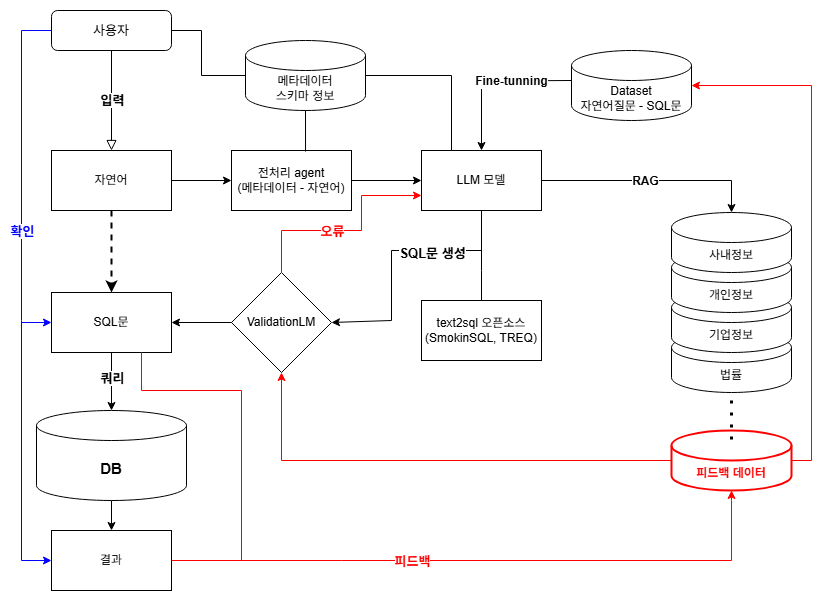

The diagram above was exported from draw.io. Its source (the exported page's mxGraphModel, read from the mxfile embedded in the PNG):
<mxGraphModel dx="1393" dy="656" grid="1" gridSize="10" guides="1" tooltips="1" connect="1" arrows="1" fold="1" page="1" pageScale="1" pageWidth="827" pageHeight="1169" math="0" shadow="0">
  <root>
    <mxCell id="WIyWlLk6GJQsqaUBKTNV-0" />
    <mxCell id="WIyWlLk6GJQsqaUBKTNV-1" parent="WIyWlLk6GJQsqaUBKTNV-0" />
    <mxCell id="2TGSN4f0MN7tEOs_7veW-47" value="피드백 데이터" style="shape=cylinder3;whiteSpace=wrap;html=1;boundedLbl=1;backgroundOutline=1;size=15;strokeColor=#FF0000;fontColor=#FF0000;strokeWidth=2;fontStyle=1" vertex="1" parent="WIyWlLk6GJQsqaUBKTNV-1">
      <mxGeometry x="670" y="440" width="120" height="60" as="geometry" />
    </mxCell>
    <mxCell id="2TGSN4f0MN7tEOs_7veW-14" value="법률" style="shape=cylinder3;whiteSpace=wrap;html=1;boundedLbl=1;backgroundOutline=1;size=15;" vertex="1" parent="WIyWlLk6GJQsqaUBKTNV-1">
      <mxGeometry x="670" y="342" width="120" height="60" as="geometry" />
    </mxCell>
    <mxCell id="2TGSN4f0MN7tEOs_7veW-12" value="기업정보" style="shape=cylinder3;whiteSpace=wrap;html=1;boundedLbl=1;backgroundOutline=1;size=15;" vertex="1" parent="WIyWlLk6GJQsqaUBKTNV-1">
      <mxGeometry x="670" y="302" width="120" height="60" as="geometry" />
    </mxCell>
    <mxCell id="WIyWlLk6GJQsqaUBKTNV-2" value="" style="rounded=0;html=1;jettySize=auto;orthogonalLoop=1;fontSize=11;endArrow=block;endFill=0;endSize=8;strokeWidth=1;shadow=0;labelBackgroundColor=none;edgeStyle=orthogonalEdgeStyle;entryX=0.5;entryY=0;entryDx=0;entryDy=0;" parent="WIyWlLk6GJQsqaUBKTNV-1" source="WIyWlLk6GJQsqaUBKTNV-3" target="2TGSN4f0MN7tEOs_7veW-18" edge="1">
      <mxGeometry relative="1" as="geometry">
        <mxPoint x="110" y="180" as="targetPoint" />
        <Array as="points" />
      </mxGeometry>
    </mxCell>
    <mxCell id="2TGSN4f0MN7tEOs_7veW-19" value="입력" style="edgeLabel;html=1;align=center;verticalAlign=middle;resizable=0;points=[];fontSize=13;fontStyle=1" vertex="1" connectable="0" parent="WIyWlLk6GJQsqaUBKTNV-2">
      <mxGeometry x="0.0857" y="1" relative="1" as="geometry">
        <mxPoint x="-1" y="-5" as="offset" />
      </mxGeometry>
    </mxCell>
    <mxCell id="WIyWlLk6GJQsqaUBKTNV-3" value="&lt;font style=&quot;font-size: 13px;&quot;&gt;사용자&lt;/font&gt;" style="rounded=1;whiteSpace=wrap;html=1;fontSize=12;glass=0;strokeWidth=1;shadow=0;" parent="WIyWlLk6GJQsqaUBKTNV-1" vertex="1">
      <mxGeometry x="50" y="20" width="120" height="40" as="geometry" />
    </mxCell>
    <mxCell id="2TGSN4f0MN7tEOs_7veW-0" value="메타데이터&lt;br&gt;스키마 정보" style="shape=cylinder3;whiteSpace=wrap;html=1;boundedLbl=1;backgroundOutline=1;size=15;" vertex="1" parent="WIyWlLk6GJQsqaUBKTNV-1">
      <mxGeometry x="244" y="50" width="120" height="70" as="geometry" />
    </mxCell>
    <mxCell id="2TGSN4f0MN7tEOs_7veW-1" value="LLM 모델" style="rounded=0;whiteSpace=wrap;html=1;" vertex="1" parent="WIyWlLk6GJQsqaUBKTNV-1">
      <mxGeometry x="420" y="160" width="120" height="60" as="geometry" />
    </mxCell>
    <mxCell id="2TGSN4f0MN7tEOs_7veW-4" value="" style="endArrow=none;html=1;rounded=0;entryX=1;entryY=0.5;entryDx=0;entryDy=0;exitX=0;exitY=0.5;exitDx=0;exitDy=0;exitPerimeter=0;" edge="1" parent="WIyWlLk6GJQsqaUBKTNV-1" source="2TGSN4f0MN7tEOs_7veW-0" target="WIyWlLk6GJQsqaUBKTNV-3">
      <mxGeometry width="50" height="50" relative="1" as="geometry">
        <mxPoint x="150" y="130" as="sourcePoint" />
        <mxPoint x="200" y="80" as="targetPoint" />
        <Array as="points">
          <mxPoint x="200" y="85" />
          <mxPoint x="200" y="40" />
        </Array>
      </mxGeometry>
    </mxCell>
    <mxCell id="2TGSN4f0MN7tEOs_7veW-5" value="" style="endArrow=none;html=1;rounded=0;exitX=0.25;exitY=0;exitDx=0;exitDy=0;entryX=1;entryY=0.5;entryDx=0;entryDy=0;entryPerimeter=0;" edge="1" parent="WIyWlLk6GJQsqaUBKTNV-1" source="2TGSN4f0MN7tEOs_7veW-1" target="2TGSN4f0MN7tEOs_7veW-0">
      <mxGeometry width="50" height="50" relative="1" as="geometry">
        <mxPoint x="400" y="110" as="sourcePoint" />
        <mxPoint x="450" y="60" as="targetPoint" />
        <Array as="points">
          <mxPoint x="450" y="85" />
        </Array>
      </mxGeometry>
    </mxCell>
    <mxCell id="2TGSN4f0MN7tEOs_7veW-9" style="edgeStyle=orthogonalEdgeStyle;rounded=0;orthogonalLoop=1;jettySize=auto;html=1;exitX=0;exitY=0.5;exitDx=0;exitDy=0;" edge="1" parent="WIyWlLk6GJQsqaUBKTNV-1" target="2TGSN4f0MN7tEOs_7veW-1">
      <mxGeometry relative="1" as="geometry">
        <mxPoint x="480" y="140" as="targetPoint" />
        <mxPoint x="570" y="90" as="sourcePoint" />
      </mxGeometry>
    </mxCell>
    <mxCell id="2TGSN4f0MN7tEOs_7veW-10" value="Fine-tunning" style="edgeLabel;html=1;align=center;verticalAlign=middle;resizable=0;points=[];fontStyle=1;fontSize=12;" vertex="1" connectable="0" parent="2TGSN4f0MN7tEOs_7veW-9">
      <mxGeometry x="-0.2402" relative="1" as="geometry">
        <mxPoint as="offset" />
      </mxGeometry>
    </mxCell>
    <mxCell id="2TGSN4f0MN7tEOs_7veW-11" value="개인정보" style="shape=cylinder3;whiteSpace=wrap;html=1;boundedLbl=1;backgroundOutline=1;size=15;" vertex="1" parent="WIyWlLk6GJQsqaUBKTNV-1">
      <mxGeometry x="670" y="262" width="120" height="60" as="geometry" />
    </mxCell>
    <mxCell id="2TGSN4f0MN7tEOs_7veW-13" value="사내정보" style="shape=cylinder3;whiteSpace=wrap;html=1;boundedLbl=1;backgroundOutline=1;size=15;" vertex="1" parent="WIyWlLk6GJQsqaUBKTNV-1">
      <mxGeometry x="670" y="222" width="120" height="60" as="geometry" />
    </mxCell>
    <mxCell id="2TGSN4f0MN7tEOs_7veW-15" value="" style="endArrow=classic;html=1;rounded=0;exitX=1;exitY=0.5;exitDx=0;exitDy=0;entryX=0.5;entryY=0;entryDx=0;entryDy=0;entryPerimeter=0;" edge="1" parent="WIyWlLk6GJQsqaUBKTNV-1" source="2TGSN4f0MN7tEOs_7veW-1" target="2TGSN4f0MN7tEOs_7veW-13">
      <mxGeometry width="50" height="50" relative="1" as="geometry">
        <mxPoint x="390" y="250" as="sourcePoint" />
        <mxPoint x="440" y="200" as="targetPoint" />
        <Array as="points">
          <mxPoint x="730" y="190" />
        </Array>
      </mxGeometry>
    </mxCell>
    <mxCell id="2TGSN4f0MN7tEOs_7veW-16" value="RAG" style="edgeLabel;html=1;align=center;verticalAlign=middle;resizable=0;points=[];fontSize=12;fontStyle=1" vertex="1" connectable="0" parent="2TGSN4f0MN7tEOs_7veW-15">
      <mxGeometry x="-0.0737" relative="1" as="geometry">
        <mxPoint as="offset" />
      </mxGeometry>
    </mxCell>
    <mxCell id="2TGSN4f0MN7tEOs_7veW-17" value="Dataset&lt;br style=&quot;border-color: var(--border-color);&quot;&gt;자연어질문 - SQL문" style="shape=cylinder3;whiteSpace=wrap;html=1;boundedLbl=1;backgroundOutline=1;size=15;" vertex="1" parent="WIyWlLk6GJQsqaUBKTNV-1">
      <mxGeometry x="570" y="60" width="120" height="70" as="geometry" />
    </mxCell>
    <mxCell id="2TGSN4f0MN7tEOs_7veW-18" value="자연어" style="rounded=0;whiteSpace=wrap;html=1;" vertex="1" parent="WIyWlLk6GJQsqaUBKTNV-1">
      <mxGeometry x="50" y="160" width="120" height="60" as="geometry" />
    </mxCell>
    <mxCell id="2TGSN4f0MN7tEOs_7veW-21" value="전처리 agent&lt;br&gt;(메타데이터 - 자연어)" style="rounded=0;whiteSpace=wrap;html=1;" vertex="1" parent="WIyWlLk6GJQsqaUBKTNV-1">
      <mxGeometry x="230" y="160" width="120" height="60" as="geometry" />
    </mxCell>
    <mxCell id="2TGSN4f0MN7tEOs_7veW-22" value="" style="endArrow=classic;html=1;rounded=0;exitX=1;exitY=0.5;exitDx=0;exitDy=0;entryX=0;entryY=0.5;entryDx=0;entryDy=0;" edge="1" parent="WIyWlLk6GJQsqaUBKTNV-1" source="2TGSN4f0MN7tEOs_7veW-18" target="2TGSN4f0MN7tEOs_7veW-21">
      <mxGeometry width="50" height="50" relative="1" as="geometry">
        <mxPoint x="390" y="250" as="sourcePoint" />
        <mxPoint x="440" y="200" as="targetPoint" />
      </mxGeometry>
    </mxCell>
    <mxCell id="2TGSN4f0MN7tEOs_7veW-24" value="" style="endArrow=classic;html=1;rounded=0;exitX=1;exitY=0.5;exitDx=0;exitDy=0;entryX=0;entryY=0.5;entryDx=0;entryDy=0;" edge="1" parent="WIyWlLk6GJQsqaUBKTNV-1" source="2TGSN4f0MN7tEOs_7veW-21" target="2TGSN4f0MN7tEOs_7veW-1">
      <mxGeometry width="50" height="50" relative="1" as="geometry">
        <mxPoint x="390" y="250" as="sourcePoint" />
        <mxPoint x="440" y="200" as="targetPoint" />
      </mxGeometry>
    </mxCell>
    <mxCell id="2TGSN4f0MN7tEOs_7veW-25" value="SQL문" style="rounded=0;whiteSpace=wrap;html=1;" vertex="1" parent="WIyWlLk6GJQsqaUBKTNV-1">
      <mxGeometry x="50" y="302" width="120" height="60" as="geometry" />
    </mxCell>
    <mxCell id="2TGSN4f0MN7tEOs_7veW-26" value="ValidationLM" style="strokeWidth=1;html=1;shape=mxgraph.flowchart.decision;whiteSpace=wrap;" vertex="1" parent="WIyWlLk6GJQsqaUBKTNV-1">
      <mxGeometry x="230" y="282" width="100" height="100" as="geometry" />
    </mxCell>
    <mxCell id="2TGSN4f0MN7tEOs_7veW-28" value="text2sql 오픈소스&lt;br&gt;(SmokinSQL, TREQ)" style="rounded=0;whiteSpace=wrap;html=1;" vertex="1" parent="WIyWlLk6GJQsqaUBKTNV-1">
      <mxGeometry x="420" y="310" width="120" height="60" as="geometry" />
    </mxCell>
    <mxCell id="2TGSN4f0MN7tEOs_7veW-29" value="" style="endArrow=none;html=1;rounded=0;entryX=0.5;entryY=1;entryDx=0;entryDy=0;exitX=0.5;exitY=0;exitDx=0;exitDy=0;" edge="1" parent="WIyWlLk6GJQsqaUBKTNV-1" source="2TGSN4f0MN7tEOs_7veW-28" target="2TGSN4f0MN7tEOs_7veW-1">
      <mxGeometry width="50" height="50" relative="1" as="geometry">
        <mxPoint x="480" y="340" as="sourcePoint" />
        <mxPoint x="440" y="200" as="targetPoint" />
        <Array as="points">
          <mxPoint x="480" y="280" />
        </Array>
      </mxGeometry>
    </mxCell>
    <mxCell id="2TGSN4f0MN7tEOs_7veW-30" value="" style="endArrow=classic;html=1;rounded=0;entryX=1;entryY=0.5;entryDx=0;entryDy=0;entryPerimeter=0;" edge="1" parent="WIyWlLk6GJQsqaUBKTNV-1" target="2TGSN4f0MN7tEOs_7veW-26">
      <mxGeometry width="50" height="50" relative="1" as="geometry">
        <mxPoint x="480" y="260" as="sourcePoint" />
        <mxPoint x="440" y="200" as="targetPoint" />
        <Array as="points">
          <mxPoint x="390" y="260" />
          <mxPoint x="390" y="330" />
        </Array>
      </mxGeometry>
    </mxCell>
    <mxCell id="2TGSN4f0MN7tEOs_7veW-55" value="SQL문 생성" style="edgeLabel;html=1;align=center;verticalAlign=middle;resizable=0;points=[];fontSize=13;fontStyle=1" vertex="1" connectable="0" parent="2TGSN4f0MN7tEOs_7veW-30">
      <mxGeometry x="-0.3728" y="2" relative="1" as="geometry">
        <mxPoint x="19" as="offset" />
      </mxGeometry>
    </mxCell>
    <mxCell id="2TGSN4f0MN7tEOs_7veW-34" value="" style="endArrow=classic;html=1;rounded=0;exitX=0.5;exitY=0;exitDx=0;exitDy=0;exitPerimeter=0;entryX=0;entryY=0.75;entryDx=0;entryDy=0;strokeColor=#ff0000;" edge="1" parent="WIyWlLk6GJQsqaUBKTNV-1" source="2TGSN4f0MN7tEOs_7veW-26" target="2TGSN4f0MN7tEOs_7veW-1">
      <mxGeometry width="50" height="50" relative="1" as="geometry">
        <mxPoint x="390" y="250" as="sourcePoint" />
        <mxPoint x="440" y="200" as="targetPoint" />
        <Array as="points">
          <mxPoint x="280" y="240" />
          <mxPoint x="360" y="240" />
          <mxPoint x="360" y="205" />
        </Array>
      </mxGeometry>
    </mxCell>
    <mxCell id="2TGSN4f0MN7tEOs_7veW-35" value="오류" style="edgeLabel;html=1;align=center;verticalAlign=middle;resizable=0;points=[];fontSize=13;fontColor=#FF0000;fontStyle=1" vertex="1" connectable="0" parent="2TGSN4f0MN7tEOs_7veW-34">
      <mxGeometry x="-0.0949" y="-5" relative="1" as="geometry">
        <mxPoint x="-6" y="-5" as="offset" />
      </mxGeometry>
    </mxCell>
    <mxCell id="2TGSN4f0MN7tEOs_7veW-36" value="" style="endArrow=classic;html=1;rounded=0;exitX=0;exitY=0.5;exitDx=0;exitDy=0;exitPerimeter=0;entryX=1;entryY=0.5;entryDx=0;entryDy=0;" edge="1" parent="WIyWlLk6GJQsqaUBKTNV-1" source="2TGSN4f0MN7tEOs_7veW-26" target="2TGSN4f0MN7tEOs_7veW-25">
      <mxGeometry width="50" height="50" relative="1" as="geometry">
        <mxPoint x="390" y="250" as="sourcePoint" />
        <mxPoint x="440" y="200" as="targetPoint" />
      </mxGeometry>
    </mxCell>
    <mxCell id="2TGSN4f0MN7tEOs_7veW-37" value="" style="endArrow=classic;html=1;rounded=0;exitX=0.5;exitY=1;exitDx=0;exitDy=0;entryX=0.5;entryY=0;entryDx=0;entryDy=0;dashed=1;strokeWidth=2;" edge="1" parent="WIyWlLk6GJQsqaUBKTNV-1" source="2TGSN4f0MN7tEOs_7veW-18" target="2TGSN4f0MN7tEOs_7veW-25">
      <mxGeometry width="50" height="50" relative="1" as="geometry">
        <mxPoint x="170" y="270" as="sourcePoint" />
        <mxPoint x="220" y="220" as="targetPoint" />
      </mxGeometry>
    </mxCell>
    <mxCell id="2TGSN4f0MN7tEOs_7veW-38" value="" style="endArrow=none;html=1;rounded=0;exitX=0.617;exitY=0.017;exitDx=0;exitDy=0;entryX=0.5;entryY=1;entryDx=0;entryDy=0;entryPerimeter=0;exitPerimeter=0;" edge="1" parent="WIyWlLk6GJQsqaUBKTNV-1" source="2TGSN4f0MN7tEOs_7veW-21" target="2TGSN4f0MN7tEOs_7veW-0">
      <mxGeometry width="50" height="50" relative="1" as="geometry">
        <mxPoint x="390" y="250" as="sourcePoint" />
        <mxPoint x="440" y="200" as="targetPoint" />
      </mxGeometry>
    </mxCell>
    <mxCell id="2TGSN4f0MN7tEOs_7veW-39" value="&lt;font style=&quot;font-size: 15px;&quot;&gt;&lt;b&gt;DB&lt;/b&gt;&lt;/font&gt;" style="shape=cylinder3;whiteSpace=wrap;html=1;boundedLbl=1;backgroundOutline=1;size=15;" vertex="1" parent="WIyWlLk6GJQsqaUBKTNV-1">
      <mxGeometry x="35" y="420" width="150" height="90" as="geometry" />
    </mxCell>
    <mxCell id="2TGSN4f0MN7tEOs_7veW-40" value="" style="endArrow=classic;html=1;rounded=0;exitX=0.5;exitY=1;exitDx=0;exitDy=0;entryX=0.5;entryY=0;entryDx=0;entryDy=0;entryPerimeter=0;" edge="1" parent="WIyWlLk6GJQsqaUBKTNV-1" source="2TGSN4f0MN7tEOs_7veW-25" target="2TGSN4f0MN7tEOs_7veW-39">
      <mxGeometry width="50" height="50" relative="1" as="geometry">
        <mxPoint x="390" y="350" as="sourcePoint" />
        <mxPoint x="440" y="300" as="targetPoint" />
      </mxGeometry>
    </mxCell>
    <mxCell id="2TGSN4f0MN7tEOs_7veW-41" value="쿼리" style="edgeLabel;html=1;align=center;verticalAlign=middle;resizable=0;points=[];fontSize=13;fontStyle=1" vertex="1" connectable="0" parent="2TGSN4f0MN7tEOs_7veW-40">
      <mxGeometry x="-0.1379" relative="1" as="geometry">
        <mxPoint as="offset" />
      </mxGeometry>
    </mxCell>
    <mxCell id="2TGSN4f0MN7tEOs_7veW-42" value="결과" style="rounded=0;whiteSpace=wrap;html=1;" vertex="1" parent="WIyWlLk6GJQsqaUBKTNV-1">
      <mxGeometry x="50" y="540" width="120" height="60" as="geometry" />
    </mxCell>
    <mxCell id="2TGSN4f0MN7tEOs_7veW-43" value="" style="endArrow=classic;html=1;rounded=0;exitX=0;exitY=0.5;exitDx=0;exitDy=0;entryX=0;entryY=0.5;entryDx=0;entryDy=0;strokeColor=#0000FF;" edge="1" parent="WIyWlLk6GJQsqaUBKTNV-1" source="WIyWlLk6GJQsqaUBKTNV-3" target="2TGSN4f0MN7tEOs_7veW-42">
      <mxGeometry width="50" height="50" relative="1" as="geometry">
        <mxPoint x="390" y="350" as="sourcePoint" />
        <mxPoint x="440" y="300" as="targetPoint" />
        <Array as="points">
          <mxPoint x="20" y="40" />
          <mxPoint x="20" y="330" />
          <mxPoint x="20" y="570" />
        </Array>
      </mxGeometry>
    </mxCell>
    <mxCell id="2TGSN4f0MN7tEOs_7veW-44" value="확인" style="edgeLabel;html=1;align=center;verticalAlign=middle;resizable=0;points=[];fontSize=13;fontStyle=1;fontColor=#0000FF;" vertex="1" connectable="0" parent="2TGSN4f0MN7tEOs_7veW-43">
      <mxGeometry x="0.0593" y="3" relative="1" as="geometry">
        <mxPoint x="-3" y="-82" as="offset" />
      </mxGeometry>
    </mxCell>
    <mxCell id="2TGSN4f0MN7tEOs_7veW-45" value="" style="endArrow=classic;html=1;rounded=0;exitX=0.5;exitY=1;exitDx=0;exitDy=0;exitPerimeter=0;entryX=0.5;entryY=0;entryDx=0;entryDy=0;" edge="1" parent="WIyWlLk6GJQsqaUBKTNV-1" source="2TGSN4f0MN7tEOs_7veW-39" target="2TGSN4f0MN7tEOs_7veW-42">
      <mxGeometry width="50" height="50" relative="1" as="geometry">
        <mxPoint x="390" y="350" as="sourcePoint" />
        <mxPoint x="440" y="300" as="targetPoint" />
      </mxGeometry>
    </mxCell>
    <mxCell id="2TGSN4f0MN7tEOs_7veW-46" value="" style="endArrow=classic;html=1;rounded=0;exitX=1;exitY=0.5;exitDx=0;exitDy=0;entryX=0.5;entryY=1;entryDx=0;entryDy=0;entryPerimeter=0;fontColor=#FF0000;strokeColor=#FF0000;" edge="1" parent="WIyWlLk6GJQsqaUBKTNV-1" source="2TGSN4f0MN7tEOs_7veW-42" target="2TGSN4f0MN7tEOs_7veW-47">
      <mxGeometry width="50" height="50" relative="1" as="geometry">
        <mxPoint x="270" y="560" as="sourcePoint" />
        <mxPoint x="320" y="510" as="targetPoint" />
        <Array as="points">
          <mxPoint x="340" y="570" />
          <mxPoint x="420" y="570" />
          <mxPoint x="730" y="570" />
          <mxPoint x="730" y="510" />
        </Array>
      </mxGeometry>
    </mxCell>
    <mxCell id="2TGSN4f0MN7tEOs_7veW-48" value="피드백" style="edgeLabel;html=1;align=center;verticalAlign=middle;resizable=0;points=[];fontSize=13;fontStyle=1;fontColor=#FF0000;" vertex="1" connectable="0" parent="2TGSN4f0MN7tEOs_7veW-46">
      <mxGeometry x="-0.0152" y="-4" relative="1" as="geometry">
        <mxPoint x="-70" y="-4" as="offset" />
      </mxGeometry>
    </mxCell>
    <mxCell id="2TGSN4f0MN7tEOs_7veW-49" value="" style="endArrow=classic;html=1;rounded=0;exitX=1;exitY=0.5;exitDx=0;exitDy=0;exitPerimeter=0;entryX=1;entryY=0.5;entryDx=0;entryDy=0;entryPerimeter=0;strokeColor=#FF0000;" edge="1" parent="WIyWlLk6GJQsqaUBKTNV-1" source="2TGSN4f0MN7tEOs_7veW-47" target="2TGSN4f0MN7tEOs_7veW-17">
      <mxGeometry width="50" height="50" relative="1" as="geometry">
        <mxPoint x="390" y="350" as="sourcePoint" />
        <mxPoint x="440" y="300" as="targetPoint" />
        <Array as="points">
          <mxPoint x="810" y="470" />
          <mxPoint x="810" y="95" />
        </Array>
      </mxGeometry>
    </mxCell>
    <mxCell id="2TGSN4f0MN7tEOs_7veW-50" value="" style="endArrow=classic;html=1;rounded=0;exitX=0;exitY=0.5;exitDx=0;exitDy=0;exitPerimeter=0;entryX=0.5;entryY=1;entryDx=0;entryDy=0;entryPerimeter=0;strokeColor=#FF0000;" edge="1" parent="WIyWlLk6GJQsqaUBKTNV-1" source="2TGSN4f0MN7tEOs_7veW-47" target="2TGSN4f0MN7tEOs_7veW-26">
      <mxGeometry width="50" height="50" relative="1" as="geometry">
        <mxPoint x="390" y="350" as="sourcePoint" />
        <mxPoint x="440" y="300" as="targetPoint" />
        <Array as="points">
          <mxPoint x="280" y="470" />
        </Array>
      </mxGeometry>
    </mxCell>
    <mxCell id="2TGSN4f0MN7tEOs_7veW-53" value="" style="endArrow=classic;html=1;rounded=0;entryX=0;entryY=0.5;entryDx=0;entryDy=0;strokeColor=#0000FF;" edge="1" parent="WIyWlLk6GJQsqaUBKTNV-1" target="2TGSN4f0MN7tEOs_7veW-25">
      <mxGeometry width="50" height="50" relative="1" as="geometry">
        <mxPoint x="20" y="332" as="sourcePoint" />
        <mxPoint x="440" y="300" as="targetPoint" />
      </mxGeometry>
    </mxCell>
    <mxCell id="2TGSN4f0MN7tEOs_7veW-54" value="" style="endArrow=none;html=1;rounded=0;exitX=0.75;exitY=1;exitDx=0;exitDy=0;strokeColor=#FF0000;" edge="1" parent="WIyWlLk6GJQsqaUBKTNV-1" source="2TGSN4f0MN7tEOs_7veW-25">
      <mxGeometry width="50" height="50" relative="1" as="geometry">
        <mxPoint x="390" y="350" as="sourcePoint" />
        <mxPoint x="240" y="570" as="targetPoint" />
        <Array as="points">
          <mxPoint x="140" y="400" />
          <mxPoint x="240" y="400" />
        </Array>
      </mxGeometry>
    </mxCell>
    <mxCell id="2TGSN4f0MN7tEOs_7veW-57" value="" style="endArrow=none;dashed=1;html=1;dashPattern=1 3;strokeWidth=3;rounded=0;entryX=0.5;entryY=1;entryDx=0;entryDy=0;entryPerimeter=0;" edge="1" parent="WIyWlLk6GJQsqaUBKTNV-1" target="2TGSN4f0MN7tEOs_7veW-14">
      <mxGeometry width="50" height="50" relative="1" as="geometry">
        <mxPoint x="730" y="449" as="sourcePoint" />
        <mxPoint x="730" y="411" as="targetPoint" />
      </mxGeometry>
    </mxCell>
  </root>
</mxGraphModel>